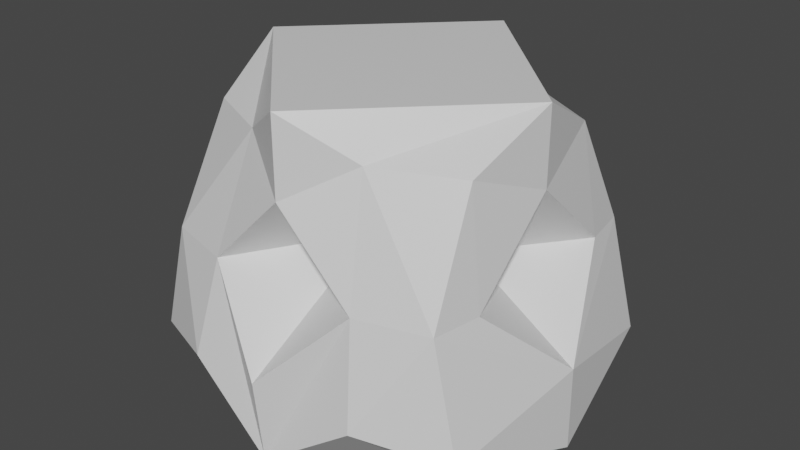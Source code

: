 # Source: lock_tile.blend  (saved by Blender 2.80.75; exported with 4.5.12 LTS)
import bpy
from mathutils import Matrix  # noqa: F401  (used for matrix-valued properties, if any)

bpy.ops.wm.read_factory_settings(use_empty=True)
scene = bpy.context.scene
scene.name = 'Scene'

# ---- collections
col_collection = bpy.data.collections.new('Collection'); scene.collection.children.link(col_collection)

# ---- materials (node trees are filled in below, after node groups)
mat_material = bpy.data.materials.new('Material')
mat_material.alpha_threshold = 0.0
mat_material.use_transparent_shadow = False
mat_material.line_color = (0.0, 0.0, 0.0, 1.0)

# ---- material node trees
mat_material.use_nodes = True; mat_material.node_tree.nodes.clear()
_N = mat_material.node_tree.nodes; _L = mat_material.node_tree.links
n0 = _N.new('ShaderNodeOutputMaterial'); n0.name = 'Material Output'; n0.location = (300, 300)
n1 = _N.new('ShaderNodeBsdfPrincipled'); n1.name = 'Principled BSDF'; n1.location = (10, 300)
n1.distribution = 'GGX'
n1.subsurface_method = 'BURLEY'
n1.inputs[2].default_value = 0.4
n1.inputs[3].default_value = 1.45
n1.inputs[27].default_value = (0.0, 0.0, 0.0, 1.0)
n1.inputs[28].default_value = 1.0
_L.new(n1.outputs[0], n0.inputs[0])
n0.is_active_output = True

# ---- world
world_world = bpy.data.worlds.new('World'); scene.world = world_world
world_world.use_nodes = True; world_world.node_tree.nodes.clear()
_N = world_world.node_tree.nodes; _L = world_world.node_tree.links
n0 = _N.new('ShaderNodeOutputWorld'); n0.name = 'World Output'; n0.location = (300, 300)
n1 = _N.new('ShaderNodeBackground'); n1.name = 'Background'; n1.location = (10, 300)
n1.inputs[0].default_value = (0.05088, 0.05088, 0.05088, 1.0)
_L.new(n1.outputs[0], n0.inputs[0])
n0.is_active_output = True
world_world.color = (0.05088, 0.05088, 0.05088)
world_world.use_sun_shadow = False
world_world.sun_shadow_jitter_overblur = 0.0

# ---- meshes
me_cube = bpy.data.meshes.new('Cube')
me_cube.from_pydata([(0.8975, -0.5203, 0.7173), (1.124, -0.8963, -0.7173), (0.947, -0.8763, 0.0), (0.5883, -1.136, -0.6194), (0.3975, -0.7675, 0.7371), (0.5, -1.0, 0.0), (1.0, -0.5664, 0.0), (-0.8975, -0.5203, 0.7173), (-1.124, -0.8963, -0.7173), (0.0, -1.0, 1.0), (0.0, -1.191, -1.048), (-0.947, -0.8763, 0.0), (-0.5883, -1.136, -0.6194), (-0.3975, -0.7675, 0.7371), (-0.5, -1.0, 0.0), (0.0, -1.249, -0.4973), (0.0, -1.0, 0.5), (0.0, -0.2668, 0.03258), (-1.0, -0.5664, 0.0), (0.8975, 0.5203, 0.7173), (1.124, 0.8963, -0.7173), (1.253, 0.0, -1.048), (1.0, 0.0, 1.0), (0.947, 0.8763, 0.0), (0.5883, 1.136, -0.6194), (0.3975, 0.7675, 0.7371), (0.5, 1.0, 0.0), (1.0, 0.0, 0.5108), (1.249, 0.0, -0.5135), (1.0, 0.5664, 0.0), (0.5069, 0.0, -0.02595), (-0.8975, 0.5203, 0.7173), (-1.124, 0.8963, -0.7173), (0.0, 0.0, 1.0), (0.0, 0.0, -1.0), (-1.253, 0.0, -1.048), (-1.0, 0.0, 1.0), (0.0, 1.0, 1.0), (0.0, 1.191, -1.048), (-0.947, 0.8763, 0.0), (-0.5883, 1.136, -0.6194), (-0.3975, 0.7675, 0.7371), (-0.5, 1.0, 0.0), (0.0, 1.249, -0.4973), (0.0, 1.0, 0.5), (0.0, 0.2668, 0.03258), (-1.0, 0.0, 0.5108), (-1.249, 0.0, -0.5135), (-1.0, 0.5664, 0.0), (-0.5069, 0.0, -0.02595)], [], [(0, 6, 27), (1, 3, 21), (10, 21, 3), (22, 9, 4), (5, 3, 2), (1, 2, 3), (5, 2, 4), (10, 5, 15), (0, 22, 4), (2, 0, 4), (16, 4, 9), (5, 16, 17), (15, 5, 17), (1, 21, 28), (2, 28, 6), (22, 0, 27), (27, 6, 30), (6, 28, 30), (7, 18, 11), (8, 35, 12), (10, 35, 34), (36, 9, 33), (14, 11, 12), (8, 12, 11), (14, 13, 11), (10, 14, 12), (7, 13, 36), (11, 13, 7), (16, 13, 14), (14, 17, 16), (15, 17, 14), (8, 47, 35), (11, 47, 8), (36, 46, 7), (46, 49, 18), (18, 49, 47), (19, 29, 23), (20, 21, 24), (38, 21, 34), (22, 37, 33), (26, 23, 24), (20, 24, 23), (26, 25, 23), (38, 26, 24), (19, 25, 22), (23, 25, 19), (44, 25, 26), (26, 45, 44), (43, 45, 26), (20, 28, 21), (23, 28, 20), (22, 27, 19), (27, 30, 29), (29, 30, 28), (31, 48, 46), (32, 40, 35), (38, 35, 40), (36, 37, 41), (42, 40, 39), (32, 39, 40), (42, 39, 41), (38, 42, 43), (31, 36, 41), (39, 31, 41), (44, 41, 37), (42, 44, 45), (43, 42, 45), (32, 35, 47), (39, 47, 48), (36, 31, 46), (46, 48, 49), (48, 47, 49), (0, 2, 6), (10, 34, 21), (22, 33, 9), (10, 3, 5), (16, 5, 4), (2, 1, 28), (7, 46, 18), (10, 12, 35), (36, 13, 9), (10, 15, 14), (16, 9, 13), (11, 18, 47), (19, 27, 29), (38, 24, 21), (22, 25, 37), (38, 43, 26), (44, 37, 25), (23, 29, 28), (31, 39, 48), (38, 34, 35), (36, 33, 37), (38, 40, 42), (44, 42, 41), (39, 32, 47)])
_uv = me_cube.uv_layers.new(name='UVMap')
_uv.uv.foreach_set('vector', [0.375, 0.75, 0.3125, 0.75, 0.375, 0.75, 0.125, 0.75, 0.0, 0.0, 0.125, 0.625, 0.0, 0.0, 0.125, 0.625, 0.0, 0.0, 0.0, 0.0, 0.0, 0.0, 0.625, 0.3125, 0.0, 0.0, 0.0, 0.0, 0.1875, 0.75, 0.125, 0.75, 0.1875, 0.75, 0.0, 0.0, 0.5625, 0.3125, 0.3125, 0.75, 0.625, 0.3125, 0.0, 0.0, 0.0, 0.0, 0.0, 0.0, 0.375, 0.75, 0.0, 0.0, 0.625, 0.3125, 0.3125, 0.75, 0.375, 0.75, 0.625, 0.3125, 0.0, 0.0, 0.625, 0.3125, 0.0, 0.0, 0.5625, 0.3125, 0.0, 0.0, 0.5625, 0.3125, 0.0, 0.0, 0.0, 0.0, 0.0, 0.0, 0.125, 0.75, 0.125, 0.625, 0.125, 0.75, 0.1875, 0.75, 0.125, 0.75, 0.1875, 0.75, 0.0, 0.0, 0.375, 0.75, 0.0, 0.0, 0.375, 0.75, 0.3125, 0.75, 0.375, 0.75, 0.1875, 0.75, 0.125, 0.75, 0.1875, 0.75, 0.375, 0.75, 0.3125, 0.75, 0.3125, 0.75, 0.125, 0.75, 0.125, 0.625, 0.0, 0.0, 0.0, 0.0, 0.125, 0.625, 0.0, 0.0, 0.0, 0.0, 0.0, 0.0, 0.0, 0.0, 0.0, 0.0, 0.1875, 0.75, 0.0, 0.0, 0.125, 0.75, 0.0, 0.0, 0.1875, 0.75, 0.5625, 0.3125, 0.625, 0.3125, 0.3125, 0.75, 0.0, 0.0, 0.0, 0.0, 0.0, 0.0, 0.375, 0.75, 0.625, 0.3125, 0.0, 0.0, 0.3125, 0.75, 0.625, 0.3125, 0.375, 0.75, 0.0, 0.0, 0.625, 0.3125, 0.5625, 0.3125, 0.5625, 0.3125, 0.5625, 0.3125, 0.0, 0.0, 0.0, 0.0, 0.0, 0.0, 0.0, 0.0, 0.125, 0.75, 0.125, 0.75, 0.125, 0.625, 0.1875, 0.75, 0.125, 0.75, 0.125, 0.75, 0.0, 0.0, 0.0, 0.0, 0.375, 0.75, 0.375, 0.75, 0.375, 0.75, 0.3125, 0.75, 0.1875, 0.75, 0.1875, 0.75, 0.125, 0.75, 0.375, 0.75, 0.3125, 0.75, 0.3125, 0.75, 0.125, 0.75, 0.125, 0.625, 0.0, 0.0, 0.0, 0.0, 0.125, 0.625, 0.0, 0.0, 0.0, 0.0, 0.0, 0.0, 0.0, 0.0, 0.0, 0.0, 0.1875, 0.75, 0.0, 0.0, 0.125, 0.75, 0.0, 0.0, 0.1875, 0.75, 0.5625, 0.3125, 0.625, 0.3125, 0.3125, 0.75, 0.0, 0.0, 0.0, 0.0, 0.0, 0.0, 0.375, 0.75, 0.625, 0.3125, 0.0, 0.0, 0.3125, 0.75, 0.625, 0.3125, 0.375, 0.75, 0.0, 0.0, 0.625, 0.3125, 0.5625, 0.3125, 0.5625, 0.3125, 0.5625, 0.3125, 0.0, 0.0, 0.0, 0.0, 0.0, 0.0, 0.0, 0.0, 0.125, 0.75, 0.125, 0.75, 0.125, 0.625, 0.1875, 0.75, 0.125, 0.75, 0.125, 0.75, 0.0, 0.0, 0.0, 0.0, 0.375, 0.75, 0.375, 0.75, 0.375, 0.75, 0.3125, 0.75, 0.1875, 0.75, 0.1875, 0.75, 0.125, 0.75, 0.375, 0.75, 0.3125, 0.75, 0.375, 0.75, 0.125, 0.75, 0.0, 0.0, 0.125, 0.625, 0.0, 0.0, 0.125, 0.625, 0.0, 0.0, 0.0, 0.0, 0.0, 0.0, 0.625, 0.3125, 0.0, 0.0, 0.0, 0.0, 0.1875, 0.75, 0.125, 0.75, 0.1875, 0.75, 0.0, 0.0, 0.5625, 0.3125, 0.3125, 0.75, 0.625, 0.3125, 0.0, 0.0, 0.0, 0.0, 0.0, 0.0, 0.375, 0.75, 0.0, 0.0, 0.625, 0.3125, 0.3125, 0.75, 0.375, 0.75, 0.625, 0.3125, 0.0, 0.0, 0.625, 0.3125, 0.0, 0.0, 0.5625, 0.3125, 0.0, 0.0, 0.5625, 0.3125, 0.0, 0.0, 0.0, 0.0, 0.0, 0.0, 0.125, 0.75, 0.125, 0.625, 0.125, 0.75, 0.1875, 0.75, 0.125, 0.75, 0.1875, 0.75, 0.0, 0.0, 0.375, 0.75, 0.0, 0.0, 0.375, 0.75, 0.3125, 0.75, 0.375, 0.75, 0.1875, 0.75, 0.125, 0.75, 0.1875, 0.75, 0.375, 0.75, 0.3125, 0.75, 0.3125, 0.75, 0.0, 0.0, 0.0, 0.0, 0.125, 0.625, 0.0, 0.0, 0.0, 0.0, 0.0, 0.0, 0.0, 0.0, 0.0, 0.0, 0.0, 0.0, 0.0, 0.0, 0.5625, 0.3125, 0.625, 0.3125, 0.1875, 0.75, 0.125, 0.75, 0.125, 0.75, 0.375, 0.75, 0.375, 0.75, 0.3125, 0.75, 0.0, 0.0, 0.0, 0.0, 0.125, 0.625, 0.0, 0.0, 0.625, 0.3125, 0.0, 0.0, 0.0, 0.0, 0.0, 0.0, 0.0, 0.0, 0.0, 0.0, 0.0, 0.0, 0.625, 0.3125, 0.1875, 0.75, 0.1875, 0.75, 0.125, 0.75, 0.375, 0.75, 0.375, 0.75, 0.3125, 0.75, 0.0, 0.0, 0.0, 0.0, 0.125, 0.625, 0.0, 0.0, 0.625, 0.3125, 0.0, 0.0, 0.0, 0.0, 0.0, 0.0, 0.0, 0.0, 0.0, 0.0, 0.0, 0.0, 0.625, 0.3125, 0.1875, 0.75, 0.1875, 0.75, 0.125, 0.75, 0.375, 0.75, 0.3125, 0.75, 0.3125, 0.75, 0.0, 0.0, 0.0, 0.0, 0.125, 0.625, 0.0, 0.0, 0.0, 0.0, 0.0, 0.0, 0.0, 0.0, 0.0, 0.0, 0.0, 0.0, 0.0, 0.0, 0.5625, 0.3125, 0.625, 0.3125, 0.1875, 0.75, 0.125, 0.75, 0.125, 0.75])
_ca = me_cube.color_attributes.new('Col', 'BYTE_COLOR', 'CORNER')
_ca.data.foreach_set('color', [1.0, 1.0, 1.0, 1.0, 0.5395, 0.5395, 0.5395, 1.0, 1.0, 1.0, 1.0, 1.0, 0.0003035, 0.0003035, 0.0003035, 1.0, 0.1195, 0.1195, 0.1195, 1.0, 0.15, 0.15, 0.15, 1.0, 0.001214, 0.001214, 0.001214, 1.0, 0.15, 0.15, 0.15, 1.0, 0.1195, 0.1195, 0.1195, 1.0, 1.0, 1.0, 1.0, 1.0, 1.0, 1.0, 1.0, 1.0, 1.0, 1.0, 1.0, 1.0, 0.5333, 0.5333, 0.5333, 1.0, 0.1195, 0.1195, 0.1195, 1.0, 0.1878, 0.1878, 0.1878, 1.0, 0.0003035, 0.0003035, 0.0003035, 1.0, 0.1878, 0.1878, 0.1878, 1.0, 0.1195, 0.1195, 0.1195, 1.0, 0.5333, 0.5333, 0.5333, 1.0, 0.1878, 0.1878, 0.1878, 1.0, 1.0, 1.0, 1.0, 1.0, 0.001214, 0.001214, 0.001214, 1.0, 0.5333, 0.5333, 0.5333, 1.0, 0.1195, 0.1195, 0.1195, 1.0, 1.0, 1.0, 1.0, 1.0, 1.0, 1.0, 1.0, 1.0, 1.0, 1.0, 1.0, 1.0, 0.1878, 0.1878, 0.1878, 1.0, 1.0, 1.0, 1.0, 1.0, 1.0, 1.0, 1.0, 1.0, 1.0, 1.0, 1.0, 1.0, 1.0, 1.0, 1.0, 1.0, 1.0, 1.0, 1.0, 1.0, 0.5333, 0.5333, 0.5333, 1.0, 1.0, 1.0, 1.0, 1.0, 0.0, 0.0, 0.0, 1.0, 0.1195, 0.1195, 0.1195, 1.0, 0.5333, 0.5333, 0.5333, 1.0, 0.0, 0.0, 0.0, 1.0, 0.0003035, 0.0003035, 0.0003035, 1.0, 0.15, 0.15, 0.15, 1.0, 0.2542, 0.2542, 0.2542, 1.0, 0.1878, 0.1878, 0.1878, 1.0, 0.2542, 0.2542, 0.2542, 1.0, 0.5395, 0.5395, 0.5395, 1.0, 1.0, 1.0, 1.0, 1.0, 1.0, 1.0, 1.0, 1.0, 1.0, 1.0, 1.0, 1.0, 1.0, 1.0, 1.0, 1.0, 0.5395, 0.5395, 0.5395, 1.0, 0.0, 0.0, 0.0, 1.0, 0.5395, 0.5395, 0.5395, 1.0, 0.2542, 0.2542, 0.2542, 1.0, 0.0, 0.0, 0.0, 1.0, 1.0, 1.0, 1.0, 1.0, 0.5271, 0.5271, 0.5271, 1.0, 0.1878, 0.1878, 0.1878, 1.0, 0.0003035, 0.0003035, 0.0003035, 1.0, 0.15, 0.15, 0.15, 1.0, 0.1195, 0.1195, 0.1195, 1.0, 0.001214, 0.001214, 0.001214, 1.0, 0.15, 0.15, 0.15, 1.0, 0.005182, 0.005182, 0.005182, 1.0, 1.0, 1.0, 1.0, 1.0, 1.0, 1.0, 1.0, 1.0, 1.0, 1.0, 1.0, 1.0, 0.4969, 0.4969, 0.4969, 1.0, 0.1878, 0.1878, 0.1878, 1.0, 0.1195, 0.1195, 0.1195, 1.0, 0.0003035, 0.0003035, 0.0003035, 1.0, 0.1195, 0.1195, 0.1195, 1.0, 0.1878, 0.1878, 0.1878, 1.0, 0.4969, 0.4969, 0.4969, 1.0, 1.0, 1.0, 1.0, 1.0, 0.1878, 0.1878, 0.1878, 1.0, 0.001214, 0.001214, 0.001214, 1.0, 0.4969, 0.4969, 0.4969, 1.0, 0.1195, 0.1195, 0.1195, 1.0, 1.0, 1.0, 1.0, 1.0, 1.0, 1.0, 1.0, 1.0, 1.0, 1.0, 1.0, 1.0, 0.1878, 0.1878, 0.1878, 1.0, 1.0, 1.0, 1.0, 1.0, 1.0, 1.0, 1.0, 1.0, 1.0, 1.0, 1.0, 1.0, 1.0, 1.0, 1.0, 1.0, 0.4969, 0.4969, 0.4969, 1.0, 0.4969, 0.4969, 0.4969, 1.0, 0.0, 0.0, 0.0, 1.0, 1.0, 1.0, 1.0, 1.0, 0.1195, 0.1195, 0.1195, 1.0, 0.0, 0.0, 0.0, 1.0, 0.4969, 0.4969, 0.4969, 1.0, 0.0003035, 0.0003035, 0.0003035, 1.0, 0.2542, 0.2542, 0.2542, 1.0, 0.15, 0.15, 0.15, 1.0, 0.1878, 0.1878, 0.1878, 1.0, 0.2542, 0.2542, 0.2542, 1.0, 0.0003035, 0.0003035, 0.0003035, 1.0, 1.0, 1.0, 1.0, 1.0, 1.0, 1.0, 1.0, 1.0, 1.0, 1.0, 1.0, 1.0, 1.0, 1.0, 1.0, 1.0, 0.003677, 0.003677, 0.003677, 1.0, 0.5271, 0.5271, 0.5271, 1.0, 0.5271, 0.5271, 0.5271, 1.0, 0.003677, 0.003677, 0.003677, 1.0, 0.2542, 0.2542, 0.2542, 1.0, 1.0, 1.0, 1.0, 1.0, 0.5271, 0.5271, 0.5271, 1.0, 0.1878, 0.1878, 0.1878, 1.0, 0.0003035, 0.0003035, 0.0003035, 1.0, 0.15, 0.15, 0.15, 1.0, 0.1195, 0.1195, 0.1195, 1.0, 0.001214, 0.001214, 0.001214, 1.0, 0.15, 0.15, 0.15, 1.0, 0.005182, 0.005182, 0.005182, 1.0, 1.0, 1.0, 1.0, 1.0, 1.0, 1.0, 1.0, 1.0, 1.0, 1.0, 1.0, 1.0, 0.5395, 0.5395, 0.5395, 1.0, 0.1878, 0.1878, 0.1878, 1.0, 0.1195, 0.1195, 0.1195, 1.0, 0.0003035, 0.0003035, 0.0003035, 1.0, 0.1195, 0.1195, 0.1195, 1.0, 0.1878, 0.1878, 0.1878, 1.0, 0.5395, 0.5395, 0.5395, 1.0, 0.5149, 0.5149, 0.5149, 1.0, 0.1878, 0.1878, 0.1878, 1.0, 0.001214, 0.001214, 0.001214, 1.0, 0.5395, 0.5395, 0.5395, 1.0, 0.1195, 0.1195, 0.1195, 1.0, 1.0, 1.0, 1.0, 1.0, 0.5149, 0.5149, 0.5149, 1.0, 1.0, 1.0, 1.0, 1.0, 0.1878, 0.1878, 0.1878, 1.0, 0.5149, 0.5149, 0.5149, 1.0, 1.0, 1.0, 1.0, 1.0, 1.0, 1.0, 1.0, 1.0, 0.5149, 0.5149, 0.5149, 1.0, 0.5395, 0.5395, 0.5395, 1.0, 0.5395, 0.5395, 0.5395, 1.0, 0.0, 0.0, 0.0, 1.0, 1.0, 1.0, 1.0, 1.0, 0.1195, 0.1195, 0.1195, 1.0, 0.0, 0.0, 0.0, 1.0, 0.5395, 0.5395, 0.5395, 1.0, 0.0003035, 0.0003035, 0.0003035, 1.0, 0.2542, 0.2542, 0.2542, 1.0, 0.15, 0.15, 0.15, 1.0, 0.1878, 0.1878, 0.1878, 1.0, 0.2542, 0.2542, 0.2542, 1.0, 0.0003035, 0.0003035, 0.0003035, 1.0, 1.0, 1.0, 1.0, 1.0, 1.0, 1.0, 1.0, 1.0, 1.0, 1.0, 1.0, 1.0, 1.0, 1.0, 1.0, 1.0, 0.0, 0.0, 0.0, 1.0, 0.5271, 0.5271, 0.5271, 1.0, 0.5271, 0.5271, 0.5271, 1.0, 0.0, 0.0, 0.0, 1.0, 0.2542, 0.2542, 0.2542, 1.0, 1.0, 1.0, 1.0, 1.0, 0.305, 0.305, 0.305, 1.0, 1.0, 1.0, 1.0, 1.0, 0.0003035, 0.0003035, 0.0003035, 1.0, 0.1195, 0.1195, 0.1195, 1.0, 0.15, 0.15, 0.15, 1.0, 0.001214, 0.001214, 0.001214, 1.0, 0.15, 0.15, 0.15, 1.0, 0.1195, 0.1195, 0.1195, 1.0, 1.0, 1.0, 1.0, 1.0, 1.0, 1.0, 1.0, 1.0, 1.0, 1.0, 1.0, 1.0, 0.5395, 0.5395, 0.5395, 1.0, 0.1195, 0.1195, 0.1195, 1.0, 0.5089, 0.5089, 0.5089, 1.0, 0.0003035, 0.0003035, 0.0003035, 1.0, 0.5089, 0.5089, 0.5089, 1.0, 0.1195, 0.1195, 0.1195, 1.0, 0.5395, 0.5395, 0.5395, 1.0, 0.5089, 0.5089, 0.5089, 1.0, 1.0, 1.0, 1.0, 1.0, 0.001214, 0.001214, 0.001214, 1.0, 0.5395, 0.5395, 0.5395, 1.0, 0.1195, 0.1195, 0.1195, 1.0, 1.0, 1.0, 1.0, 1.0, 1.0, 1.0, 1.0, 1.0, 1.0, 1.0, 1.0, 1.0, 0.5089, 0.5089, 0.5089, 1.0, 1.0, 1.0, 1.0, 1.0, 1.0, 1.0, 1.0, 1.0, 1.0, 1.0, 1.0, 1.0, 1.0, 1.0, 1.0, 1.0, 1.0, 1.0, 1.0, 1.0, 0.5395, 0.5395, 0.5395, 1.0, 1.0, 1.0, 1.0, 1.0, 0.0, 0.0, 0.0, 1.0, 0.1195, 0.1195, 0.1195, 1.0, 0.5395, 0.5395, 0.5395, 1.0, 0.0, 0.0, 0.0, 1.0, 0.0003035, 0.0003035, 0.0003035, 1.0, 0.15, 0.15, 0.15, 1.0, 0.2542, 0.2542, 0.2542, 1.0, 0.5089, 0.5089, 0.5089, 1.0, 0.2542, 0.2542, 0.2542, 1.0, 0.305, 0.305, 0.305, 1.0, 1.0, 1.0, 1.0, 1.0, 1.0, 1.0, 1.0, 1.0, 1.0, 1.0, 1.0, 1.0, 1.0, 1.0, 1.0, 1.0, 0.305, 0.305, 0.305, 1.0, 0.003677, 0.003677, 0.003677, 1.0, 0.305, 0.305, 0.305, 1.0, 0.2542, 0.2542, 0.2542, 1.0, 0.003677, 0.003677, 0.003677, 1.0, 1.0, 1.0, 1.0, 1.0, 0.1878, 0.1878, 0.1878, 1.0, 0.5395, 0.5395, 0.5395, 1.0, 0.001214, 0.001214, 0.001214, 1.0, 0.005182, 0.005182, 0.005182, 1.0, 0.15, 0.15, 0.15, 1.0, 1.0, 1.0, 1.0, 1.0, 1.0, 1.0, 1.0, 1.0, 1.0, 1.0, 1.0, 1.0, 0.001214, 0.001214, 0.001214, 1.0, 0.1195, 0.1195, 0.1195, 1.0, 0.5333, 0.5333, 0.5333, 1.0, 1.0, 1.0, 1.0, 1.0, 0.5333, 0.5333, 0.5333, 1.0, 1.0, 1.0, 1.0, 1.0, 0.1878, 0.1878, 0.1878, 1.0, 0.0003035, 0.0003035, 0.0003035, 1.0, 0.2542, 0.2542, 0.2542, 1.0, 1.0, 1.0, 1.0, 1.0, 1.0, 1.0, 1.0, 1.0, 0.5271, 0.5271, 0.5271, 1.0, 0.001214, 0.001214, 0.001214, 1.0, 0.1195, 0.1195, 0.1195, 1.0, 0.15, 0.15, 0.15, 1.0, 1.0, 1.0, 1.0, 1.0, 1.0, 1.0, 1.0, 1.0, 1.0, 1.0, 1.0, 1.0, 0.001214, 0.001214, 0.001214, 1.0, 0.1195, 0.1195, 0.1195, 1.0, 0.4969, 0.4969, 0.4969, 1.0, 1.0, 1.0, 1.0, 1.0, 1.0, 1.0, 1.0, 1.0, 1.0, 1.0, 1.0, 1.0, 0.1878, 0.1878, 0.1878, 1.0, 0.5271, 0.5271, 0.5271, 1.0, 0.2542, 0.2542, 0.2542, 1.0, 1.0, 1.0, 1.0, 1.0, 1.0, 1.0, 1.0, 1.0, 0.5271, 0.5271, 0.5271, 1.0, 0.001214, 0.001214, 0.001214, 1.0, 0.1195, 0.1195, 0.1195, 1.0, 0.15, 0.15, 0.15, 1.0, 1.0, 1.0, 1.0, 1.0, 0.5149, 0.5149, 0.5149, 1.0, 1.0, 1.0, 1.0, 1.0, 0.001214, 0.001214, 0.001214, 1.0, 0.1195, 0.1195, 0.1195, 1.0, 0.5395, 0.5395, 0.5395, 1.0, 1.0, 1.0, 1.0, 1.0, 1.0, 1.0, 1.0, 1.0, 0.5149, 0.5149, 0.5149, 1.0, 0.1878, 0.1878, 0.1878, 1.0, 0.5271, 0.5271, 0.5271, 1.0, 0.2542, 0.2542, 0.2542, 1.0, 1.0, 1.0, 1.0, 1.0, 0.5089, 0.5089, 0.5089, 1.0, 0.305, 0.305, 0.305, 1.0, 0.001214, 0.001214, 0.001214, 1.0, 0.005182, 0.005182, 0.005182, 1.0, 0.15, 0.15, 0.15, 1.0, 1.0, 1.0, 1.0, 1.0, 1.0, 1.0, 1.0, 1.0, 1.0, 1.0, 1.0, 1.0, 0.001214, 0.001214, 0.001214, 1.0, 0.1195, 0.1195, 0.1195, 1.0, 0.5395, 0.5395, 0.5395, 1.0, 1.0, 1.0, 1.0, 1.0, 0.5395, 0.5395, 0.5395, 1.0, 1.0, 1.0, 1.0, 1.0, 0.5089, 0.5089, 0.5089, 1.0, 0.0003035, 0.0003035, 0.0003035, 1.0, 0.2542, 0.2542, 0.2542, 1.0])
me_cube.materials.append(mat_material)
me_cube.use_remesh_preserve_volume = False
me_cube.use_remesh_preserve_attributes = False
me_cube.use_mirror_vertex_groups = False
me_cube.update()

# ---- objects
ob_cube = bpy.data.objects.new('Cube', me_cube)

# ---- transforms, parenting, visibility, modifiers, constraints
ob_cube.location = (0.0, 0.0, 0.0)
ob_cube.lock_rotations_4d = False
ob_cube.empty_display_type = 'ARROWS'
ob_cube.lineart.crease_threshold = 0.0

# ---- collection membership
col_collection.objects.link(ob_cube)

# ---- scene / render settings (as saved in the file)
scene.frame_start = 1; scene.frame_end = 250; scene.frame_set(1)
scene.render.engine = 'BLENDER_EEVEE_NEXT'
scene.cycles.use_denoising = False
scene.cycles.samples = 128
scene.cycles.sampling_pattern = 'TABULATED_SOBOL'
scene.cycles.use_adaptive_sampling = False
scene.cycles.use_light_tree = False
scene.view_settings.view_transform = 'Filmic'
bpy.context.view_layer.update()

# ---- added for rendering (the .blend has no active camera and no usable light): camera, sun
cam_auto = bpy.data.cameras.new('AutoCamera')
cam_auto.lens = 50.0
cam_auto.sensor_width = 36.0
cam_auto.clip_end = 1000.0
ob_auto_camera = bpy.data.objects.new('AutoCamera', cam_auto)
scene.collection.objects.link(ob_auto_camera)
ob_auto_camera.location = (3.78256, -4.53907, 3.00202)
ob_auto_camera.rotation_euler = (1.09748, -7.21219e-08, 0.694738)
scene.camera = ob_auto_camera
light_auto_sun = bpy.data.lights.new('AutoSun', 'SUN')
light_auto_sun.energy = 3.0
light_auto_sun.angle = 0.0523599
ob_auto_sun = bpy.data.objects.new('AutoSun', light_auto_sun)
scene.collection.objects.link(ob_auto_sun)
ob_auto_sun.rotation_euler = (0.872665, 0.174533, 0.523599)
bpy.context.view_layer.update()
